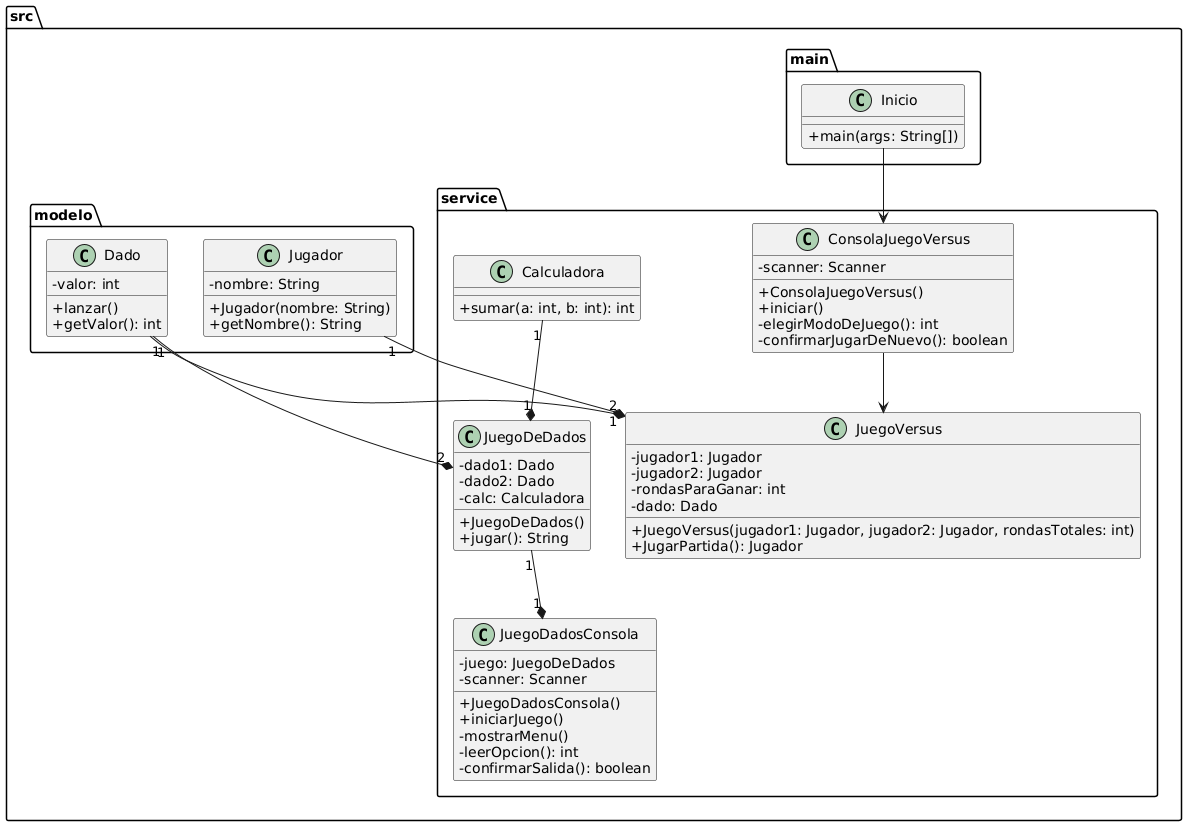

The diagram above was rendered by PlantUML. Its source (embedded in the PNG):
@startuml
skinparam classAttributeIconSize 0

package "src.modelo" {
  class Dado {
    -valor: int
    +lanzar()
    +getValor(): int
  }

  class Jugador {
    -nombre: String
    +Jugador(nombre: String)
    +getNombre(): String
  }
}

package "src.service" {
  class Calculadora {
    +sumar(a: int, b: int): int
  }

  class JuegoDeDados {
    -dado1: Dado
    -dado2: Dado
    -calc: Calculadora
    +JuegoDeDados()
    +jugar(): String
  }

  class JuegoDadosConsola {
    -juego: JuegoDeDados
    -scanner: Scanner
    +JuegoDadosConsola()
    +iniciarJuego()
    -mostrarMenu()
    -leerOpcion(): int
    -confirmarSalida(): boolean
  }

  class JuegoVersus {
    -jugador1: Jugador
    -jugador2: Jugador
    -rondasParaGanar: int
    -dado: Dado
    +JuegoVersus(jugador1: Jugador, jugador2: Jugador, rondasTotales: int)
    +JugarPartida(): Jugador
  }

  class ConsolaJuegoVersus {
    -scanner: Scanner
    +ConsolaJuegoVersus()
    +iniciar()
    -elegirModoDeJuego(): int
    -confirmarJugarDeNuevo(): boolean
  }
}

package "src.main" {
  class Inicio {
    +main(args: String[])
  }
}

' Relaciones entre clases
Dado "1" --* "2" JuegoDeDados
Calculadora "1" --* "1" JuegoDeDados
JuegoDeDados "1" --* "1" JuegoDadosConsola

Jugador "1" --* "2" JuegoVersus
Dado "1" --* "1" JuegoVersus

ConsolaJuegoVersus --> JuegoVersus
Inicio --> ConsolaJuegoVersus
@enduml